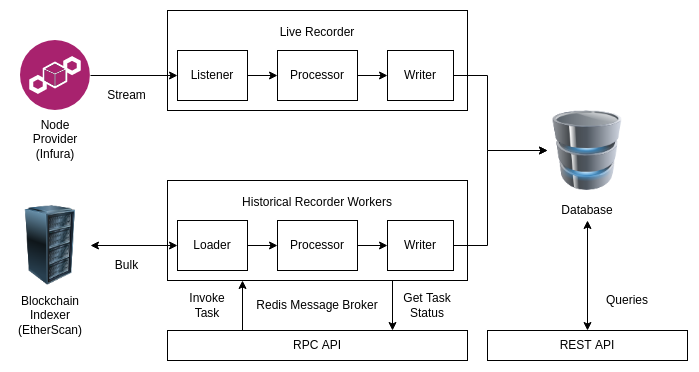

The diagram above was exported from draw.io. Its source (the exported page's mxGraphModel, read from the mxfile embedded in the PNG):
<mxGraphModel dx="900" dy="1198" grid="1" gridSize="10" guides="1" tooltips="1" connect="1" arrows="1" fold="1" page="1" pageScale="1" pageWidth="827" pageHeight="1169" math="0" shadow="0">
  <root>
    <mxCell id="0" />
    <mxCell id="1" parent="0" />
    <mxCell id="l5OYSNSTc27RefY342wP-1" value="Live Recorder&lt;br&gt;&lt;br&gt;&lt;br&gt;&lt;br&gt;&lt;br&gt;" style="rounded=0;whiteSpace=wrap;html=1;fillColor=none;" vertex="1" parent="1">
      <mxGeometry x="230" y="310" width="300" height="100" as="geometry" />
    </mxCell>
    <mxCell id="l5OYSNSTc27RefY342wP-3" value="" style="aspect=fixed;perimeter=ellipsePerimeter;html=1;align=center;shadow=0;dashed=0;fontColor=#4277BB;labelBackgroundColor=#ffffff;fontSize=12;spacingTop=3;image;image=img/lib/ibm/blockchain/blockchain.svg;" vertex="1" parent="1">
      <mxGeometry x="83" y="340" width="70" height="70" as="geometry" />
    </mxCell>
    <mxCell id="l5OYSNSTc27RefY342wP-4" value="Node Provider (Infura)" style="text;html=1;strokeColor=none;fillColor=none;align=center;verticalAlign=middle;whiteSpace=wrap;rounded=0;" vertex="1" parent="1">
      <mxGeometry x="88" y="415" width="60" height="47" as="geometry" />
    </mxCell>
    <mxCell id="l5OYSNSTc27RefY342wP-5" value="Listener" style="rounded=0;whiteSpace=wrap;html=1;" vertex="1" parent="1">
      <mxGeometry x="240" y="350" width="70" height="50" as="geometry" />
    </mxCell>
    <mxCell id="l5OYSNSTc27RefY342wP-6" value="Processor" style="rounded=0;whiteSpace=wrap;html=1;" vertex="1" parent="1">
      <mxGeometry x="340" y="350" width="80" height="50" as="geometry" />
    </mxCell>
    <mxCell id="l5OYSNSTc27RefY342wP-7" value="Writer" style="rounded=0;whiteSpace=wrap;html=1;" vertex="1" parent="1">
      <mxGeometry x="450" y="350" width="66" height="50" as="geometry" />
    </mxCell>
    <mxCell id="l5OYSNSTc27RefY342wP-8" value="" style="endArrow=classic;html=1;rounded=0;exitX=1;exitY=0.5;exitDx=0;exitDy=0;entryX=0;entryY=0.5;entryDx=0;entryDy=0;" edge="1" parent="1" source="l5OYSNSTc27RefY342wP-5" target="l5OYSNSTc27RefY342wP-6">
      <mxGeometry width="50" height="50" relative="1" as="geometry">
        <mxPoint x="280" y="500" as="sourcePoint" />
        <mxPoint x="330" y="450" as="targetPoint" />
      </mxGeometry>
    </mxCell>
    <mxCell id="l5OYSNSTc27RefY342wP-9" value="" style="endArrow=classic;html=1;rounded=0;exitX=1;exitY=0.5;exitDx=0;exitDy=0;entryX=0;entryY=0.5;entryDx=0;entryDy=0;" edge="1" parent="1" source="l5OYSNSTc27RefY342wP-6" target="l5OYSNSTc27RefY342wP-7">
      <mxGeometry width="50" height="50" relative="1" as="geometry">
        <mxPoint x="320" y="385" as="sourcePoint" />
        <mxPoint x="350" y="385" as="targetPoint" />
      </mxGeometry>
    </mxCell>
    <mxCell id="l5OYSNSTc27RefY342wP-10" value="" style="endArrow=classic;html=1;rounded=0;exitX=1;exitY=0.5;exitDx=0;exitDy=0;entryX=0;entryY=0.5;entryDx=0;entryDy=0;" edge="1" parent="1" source="l5OYSNSTc27RefY342wP-3" target="l5OYSNSTc27RefY342wP-5">
      <mxGeometry width="50" height="50" relative="1" as="geometry">
        <mxPoint x="280" y="500" as="sourcePoint" />
        <mxPoint x="330" y="450" as="targetPoint" />
      </mxGeometry>
    </mxCell>
    <mxCell id="l5OYSNSTc27RefY342wP-14" value="" style="image;html=1;image=img/lib/clip_art/computers/Database_128x128.png;fillColor=none;" vertex="1" parent="1">
      <mxGeometry x="610" y="410" width="80" height="80" as="geometry" />
    </mxCell>
    <mxCell id="l5OYSNSTc27RefY342wP-15" value="" style="endArrow=classic;html=1;rounded=0;exitX=1;exitY=0.5;exitDx=0;exitDy=0;entryX=0;entryY=0.5;entryDx=0;entryDy=0;" edge="1" parent="1" source="l5OYSNSTc27RefY342wP-7" target="l5OYSNSTc27RefY342wP-14">
      <mxGeometry width="50" height="50" relative="1" as="geometry">
        <mxPoint x="440" y="500" as="sourcePoint" />
        <mxPoint x="490" y="450" as="targetPoint" />
        <Array as="points">
          <mxPoint x="550" y="375" />
          <mxPoint x="550" y="450" />
        </Array>
      </mxGeometry>
    </mxCell>
    <mxCell id="l5OYSNSTc27RefY342wP-16" value="Historical Recorder Workers&lt;br&gt;&lt;br&gt;&lt;br&gt;&lt;br&gt;&lt;br&gt;" style="rounded=0;whiteSpace=wrap;html=1;fillColor=none;" vertex="1" parent="1">
      <mxGeometry x="230" y="480" width="300" height="100" as="geometry" />
    </mxCell>
    <mxCell id="l5OYSNSTc27RefY342wP-22" value="Loader" style="rounded=0;whiteSpace=wrap;html=1;" vertex="1" parent="1">
      <mxGeometry x="240" y="520" width="70" height="50" as="geometry" />
    </mxCell>
    <mxCell id="l5OYSNSTc27RefY342wP-23" value="Processor" style="rounded=0;whiteSpace=wrap;html=1;" vertex="1" parent="1">
      <mxGeometry x="340" y="520" width="80" height="50" as="geometry" />
    </mxCell>
    <mxCell id="l5OYSNSTc27RefY342wP-24" value="Writer" style="rounded=0;whiteSpace=wrap;html=1;" vertex="1" parent="1">
      <mxGeometry x="450" y="520" width="66" height="50" as="geometry" />
    </mxCell>
    <mxCell id="l5OYSNSTc27RefY342wP-25" value="" style="endArrow=classic;html=1;rounded=0;exitX=1;exitY=0.5;exitDx=0;exitDy=0;entryX=0;entryY=0.5;entryDx=0;entryDy=0;" edge="1" parent="1" source="l5OYSNSTc27RefY342wP-22" target="l5OYSNSTc27RefY342wP-23">
      <mxGeometry width="50" height="50" relative="1" as="geometry">
        <mxPoint x="280" y="670" as="sourcePoint" />
        <mxPoint x="330" y="620" as="targetPoint" />
      </mxGeometry>
    </mxCell>
    <mxCell id="l5OYSNSTc27RefY342wP-26" value="" style="endArrow=classic;html=1;rounded=0;exitX=1;exitY=0.5;exitDx=0;exitDy=0;entryX=0;entryY=0.5;entryDx=0;entryDy=0;" edge="1" parent="1" source="l5OYSNSTc27RefY342wP-23" target="l5OYSNSTc27RefY342wP-24">
      <mxGeometry width="50" height="50" relative="1" as="geometry">
        <mxPoint x="320" y="555" as="sourcePoint" />
        <mxPoint x="350" y="555" as="targetPoint" />
      </mxGeometry>
    </mxCell>
    <mxCell id="l5OYSNSTc27RefY342wP-27" value="" style="image;html=1;image=img/lib/clip_art/computers/Server_Rack_128x128.png;fillColor=none;" vertex="1" parent="1">
      <mxGeometry x="73" y="505" width="80" height="80" as="geometry" />
    </mxCell>
    <mxCell id="l5OYSNSTc27RefY342wP-28" value="Blockchain Indexer (EtherScan)" style="text;html=1;strokeColor=none;fillColor=none;align=center;verticalAlign=middle;whiteSpace=wrap;rounded=0;" vertex="1" parent="1">
      <mxGeometry x="73" y="595" width="80" height="40" as="geometry" />
    </mxCell>
    <mxCell id="l5OYSNSTc27RefY342wP-29" value="" style="endArrow=classic;startArrow=classic;html=1;rounded=0;exitX=1;exitY=0.5;exitDx=0;exitDy=0;entryX=0;entryY=0.5;entryDx=0;entryDy=0;" edge="1" parent="1" source="l5OYSNSTc27RefY342wP-27" target="l5OYSNSTc27RefY342wP-22">
      <mxGeometry width="50" height="50" relative="1" as="geometry">
        <mxPoint x="390" y="340" as="sourcePoint" />
        <mxPoint x="440" y="290" as="targetPoint" />
      </mxGeometry>
    </mxCell>
    <mxCell id="l5OYSNSTc27RefY342wP-30" value="RPC API" style="rounded=0;whiteSpace=wrap;html=1;fillColor=none;" vertex="1" parent="1">
      <mxGeometry x="230" y="630" width="300" height="30" as="geometry" />
    </mxCell>
    <mxCell id="l5OYSNSTc27RefY342wP-31" value="REST API" style="rounded=0;whiteSpace=wrap;html=1;fillColor=none;" vertex="1" parent="1">
      <mxGeometry x="550" y="630" width="200" height="30" as="geometry" />
    </mxCell>
    <mxCell id="l5OYSNSTc27RefY342wP-33" value="Get Task Status" style="text;html=1;strokeColor=none;fillColor=none;align=center;verticalAlign=middle;whiteSpace=wrap;rounded=0;" vertex="1" parent="1">
      <mxGeometry x="460" y="590" width="60" height="30" as="geometry" />
    </mxCell>
    <mxCell id="l5OYSNSTc27RefY342wP-34" value="" style="endArrow=classic;html=1;rounded=0;entryX=0.25;entryY=1;entryDx=0;entryDy=0;exitX=0.25;exitY=0;exitDx=0;exitDy=0;" edge="1" parent="1" source="l5OYSNSTc27RefY342wP-30" target="l5OYSNSTc27RefY342wP-16">
      <mxGeometry width="50" height="50" relative="1" as="geometry">
        <mxPoint x="380" y="580" as="sourcePoint" />
        <mxPoint x="430" y="530" as="targetPoint" />
      </mxGeometry>
    </mxCell>
    <mxCell id="l5OYSNSTc27RefY342wP-35" value="Invoke Task" style="text;html=1;strokeColor=none;fillColor=none;align=center;verticalAlign=middle;whiteSpace=wrap;rounded=0;" vertex="1" parent="1">
      <mxGeometry x="240" y="590" width="60" height="30" as="geometry" />
    </mxCell>
    <mxCell id="l5OYSNSTc27RefY342wP-36" value="" style="endArrow=classic;html=1;rounded=0;entryX=0.75;entryY=0;entryDx=0;entryDy=0;exitX=0.75;exitY=1;exitDx=0;exitDy=0;" edge="1" parent="1" source="l5OYSNSTc27RefY342wP-16" target="l5OYSNSTc27RefY342wP-30">
      <mxGeometry width="50" height="50" relative="1" as="geometry">
        <mxPoint x="380" y="590" as="sourcePoint" />
        <mxPoint x="430" y="540" as="targetPoint" />
      </mxGeometry>
    </mxCell>
    <mxCell id="l5OYSNSTc27RefY342wP-37" value="Redis Message Broker" style="text;html=1;strokeColor=none;fillColor=none;align=center;verticalAlign=middle;whiteSpace=wrap;rounded=0;" vertex="1" parent="1">
      <mxGeometry x="315" y="590" width="130" height="30" as="geometry" />
    </mxCell>
    <mxCell id="l5OYSNSTc27RefY342wP-38" value="" style="endArrow=classic;html=1;rounded=0;exitX=1;exitY=0.5;exitDx=0;exitDy=0;entryX=0;entryY=0.5;entryDx=0;entryDy=0;" edge="1" parent="1" source="l5OYSNSTc27RefY342wP-24" target="l5OYSNSTc27RefY342wP-14">
      <mxGeometry width="50" height="50" relative="1" as="geometry">
        <mxPoint x="480" y="480" as="sourcePoint" />
        <mxPoint x="530" y="430" as="targetPoint" />
        <Array as="points">
          <mxPoint x="550" y="545" />
          <mxPoint x="550" y="450" />
        </Array>
      </mxGeometry>
    </mxCell>
    <mxCell id="l5OYSNSTc27RefY342wP-39" value="Database" style="text;html=1;strokeColor=none;fillColor=none;align=center;verticalAlign=middle;whiteSpace=wrap;rounded=0;" vertex="1" parent="1">
      <mxGeometry x="610" y="500" width="80" height="20" as="geometry" />
    </mxCell>
    <mxCell id="l5OYSNSTc27RefY342wP-42" value="" style="endArrow=classic;startArrow=classic;html=1;rounded=0;entryX=0.5;entryY=1;entryDx=0;entryDy=0;exitX=0.5;exitY=0;exitDx=0;exitDy=0;" edge="1" parent="1" source="l5OYSNSTc27RefY342wP-31" target="l5OYSNSTc27RefY342wP-39">
      <mxGeometry width="50" height="50" relative="1" as="geometry">
        <mxPoint x="470" y="580" as="sourcePoint" />
        <mxPoint x="520" y="530" as="targetPoint" />
      </mxGeometry>
    </mxCell>
    <mxCell id="l5OYSNSTc27RefY342wP-43" value="Queries" style="text;html=1;strokeColor=none;fillColor=none;align=center;verticalAlign=middle;whiteSpace=wrap;rounded=0;" vertex="1" parent="1">
      <mxGeometry x="660" y="585" width="60" height="30" as="geometry" />
    </mxCell>
    <mxCell id="l5OYSNSTc27RefY342wP-44" value="Stream" style="text;html=1;strokeColor=none;fillColor=none;align=center;verticalAlign=middle;whiteSpace=wrap;rounded=0;" vertex="1" parent="1">
      <mxGeometry x="160" y="380" width="59" height="30" as="geometry" />
    </mxCell>
    <mxCell id="l5OYSNSTc27RefY342wP-46" value="Bulk" style="text;html=1;strokeColor=none;fillColor=none;align=center;verticalAlign=middle;whiteSpace=wrap;rounded=0;" vertex="1" parent="1">
      <mxGeometry x="160" y="550" width="59" height="30" as="geometry" />
    </mxCell>
  </root>
</mxGraphModel>